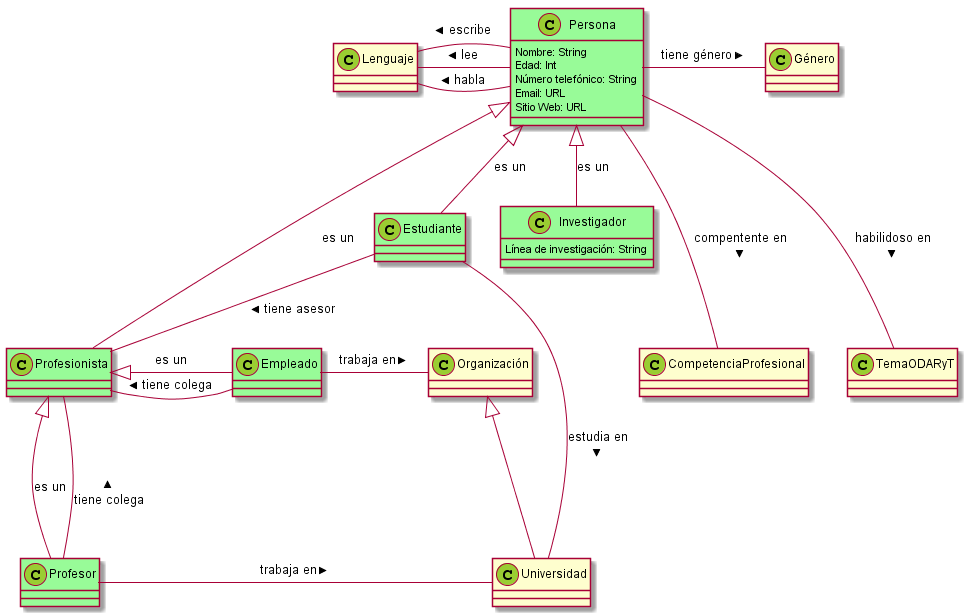

The diagram above was rendered by PlantUML. Its source (embedded in the PNG):
@startuml

skinparam stereotypeCBackgroundColor YellowGreen
Persona <|-- Profesionista : es un
Persona <|-- Estudiante : es un
Persona <|-- Investigador : es un

Profesionista <|-- Profesor : es un
Profesionista <|-- Empleado : es un


class Persona #PaleGreen {
  Nombre: String
  Edad: Int
  Número telefónico: String
  Email: URL
  Sitio Web: URL
}

class Profesionista #PaleGreen
class Estudiante #PaleGreen
class Profesor #PaleGreen
class Empleado #PaleGreen

Persona -right-- Género : tiene género >
Persona -down-- CompetenciaProfesional : compentente en >
Persona -left-- Lenguaje : lee >
Persona -left-- Lenguaje : habla >
Persona -left-- Lenguaje : escribe >
Persona -down-- TemaODARyT : habilidoso en >

class Investigador #PaleGreen {
  Línea de investigación: String
}

Estudiante -- Universidad : estudia en >
Estudiante -- Profesionista : tiene asesor >

Profesor -right-- Universidad : trabaja en >
Profesor -down-- Profesionista : tiene colega >

Empleado -right-- Organización : trabaja en >
Empleado -left-- Profesionista : tiene colega >

Organización <|-- Universidad

@enduml